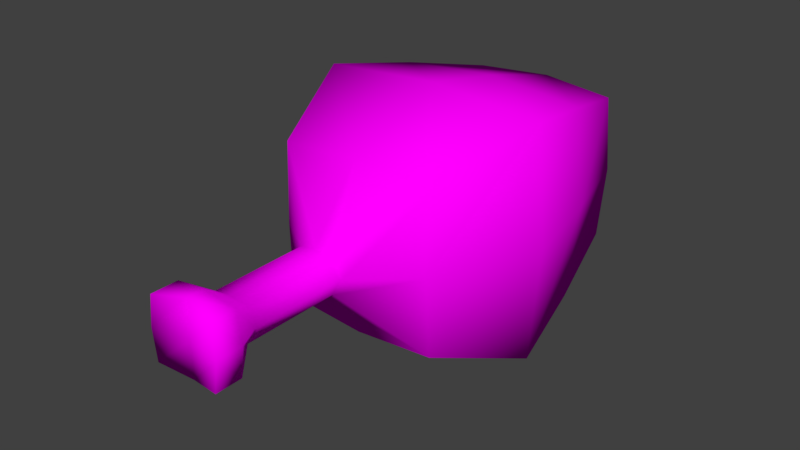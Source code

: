 # Source: Meat.blend  (saved by Blender 2.78.0; exported with 4.5.12 LTS)
import bpy
from mathutils import Matrix  # noqa: F401  (used for matrix-valued properties, if any)

bpy.ops.wm.read_factory_settings(use_empty=True)
scene = bpy.context.scene
scene.name = 'Scene'

# ---- collections
col_collection_1 = bpy.data.collections.new('Collection 1'); scene.collection.children.link(col_collection_1)

# ---- images (referenced by path relative to the original .blend; pixels are not part of the script)
import os
ASSET_DIR = os.environ.get("B2B_ASSET_DIR", "")  # directory of the original .blend (textures are referenced by path, not embedded)
HERE = os.path.dirname(os.path.abspath(__file__))  # packed textures are extracted next to this script under _unpacked/

def load_image(name, relpath, width, height, colorspace="sRGB"):
    """Load a texture the original file referenced (path relative to the .blend, or extracted next to this script)."""
    p = next((c for c in (os.path.join(HERE, relpath), os.path.join(ASSET_DIR, relpath)) if relpath and os.path.exists(c)), "")
    if p:
        img = bpy.data.images.load(p, check_existing=True)
        img.name = name
    else:  # same state as the original file: an image datablock whose file is absent (Cycles renders it pink)
        img = bpy.data.images.new(name, width, height)
        img.source = "FILE"
        img.filepath = "//" + (relpath or name)
    img.colorspace_settings.name = colorspace
    return img
img_uv_checker_large_png = load_image('uv_checker large.png', 'uv_checker large.png', 1024, 1024, 'sRGB')

# ---- materials (node trees are filled in below, after node groups)
mat_meat = bpy.data.materials.new('Meat')
mat_meat.alpha_threshold = 0.0
mat_meat.roughness = 0.5

# ---- material node trees
mat_meat.use_nodes = True; mat_meat.node_tree.nodes.clear()
_N = mat_meat.node_tree.nodes; _L = mat_meat.node_tree.links
n0 = _N.new('ShaderNodeOutputMaterial'); n0.name = 'Material Output'; n0.location = (300, 300)
n1 = _N.new('ShaderNodeBsdfDiffuse'); n1.name = 'Diffuse BSDF'; n1.location = (10, 300)
n2 = _N.new('ShaderNodeTexImage'); n2.name = 'Image Texture'; n2.location = (-215, 334)
n2.width = 140
n2.image = img_uv_checker_large_png
_L.new(n1.outputs[0], n0.inputs[0])
_L.new(n2.outputs[0], n1.inputs[0])
n0.is_active_output = True

# ---- world
world_world = bpy.data.worlds.new('World'); scene.world = world_world
world_world.color = (0.05088, 0.05088, 0.05088)
world_world.use_sun_shadow = False
world_world.sun_shadow_jitter_overblur = 0.0
world_world.cycles.sampling_method = 'MANUAL'

# ---- meshes
me_cube_001 = bpy.data.meshes.new('Cube.001')
me_cube_001.from_pydata([(-0.09971, 0.2209, -0.09919), (-0.02216, -0.2233, -0.02349), (-0.09971, 0.2209, 0.09919), (-0.02216, -0.2233, 0.02349), (0.09971, 0.2209, -0.09919), (0.02216, -0.2233, -0.02349), (0.09971, 0.2209, 0.09919), (0.02216, -0.2233, 0.02349), (1.081e-12, 0.228, 0.1057), (3.662e-11, -0.2254, 0.02787), (1.081e-12, 0.228, -0.1057), (3.662e-11, -0.2254, -0.02787), (-0.1077, 0.2213, 5.69e-09), (-0.03527, -0.2233, -7.056e-09), (0.1077, 0.2213, 5.69e-09), (0.03527, -0.2233, -7.056e-09), (-0.04882, -0.3811, -1.664e-08), (5.519e-11, 0.2563, 6.036e-09), (-0.1541, -0.0244, -0.1541), (-0.1541, -0.0244, 0.1541), (0.1541, -0.0244, 0.1541), (0.1541, -0.0244, -0.1541), (0.0, -0.02062, -0.1642), (0.0, -0.02062, 0.1642), (0.1673, -0.02578, 1.554e-16), (-0.1673, -0.02578, 1.554e-16), (-0.1297, 0.09676, 0.1296), (0.1297, 0.09676, 0.1296), (0.1297, 0.09676, -0.1296), (1.292e-14, 0.1022, -0.1396), (1.292e-14, 0.1022, 0.1396), (0.1405, 0.1024, 3.09e-09), (-0.1405, 0.1024, 3.09e-09), (-0.1297, 0.09676, -0.1296), (-0.1071, -0.1566, -0.1051), (-0.1071, -0.1566, 0.1051), (0.1071, -0.1566, 0.1051), (0.1071, -0.1566, -0.1051), (2.634e-12, -0.1578, -0.1129), (2.634e-12, -0.1578, 0.1129), (0.105, -0.1625, -3.948e-09), (-0.105, -0.1625, -3.948e-09), (-0.03527, -0.3517, -1.536e-08), (-0.02216, -0.3517, 0.02349), (3.662e-11, -0.3539, 0.02787), (0.02216, -0.3517, 0.02349), (0.03527, -0.3517, -1.536e-08), (0.02216, -0.3517, -0.02349), (3.662e-11, -0.3539, -0.02787), (-0.02216, -0.3517, -0.02349), (-0.04882, -0.4168, -1.664e-08), (-0.04376, -0.3811, 0.04086), (4.863e-11, -0.384, 0.04848), (0.04376, -0.3811, 0.04086), (0.04882, -0.3811, -1.664e-08), (0.04376, -0.3811, -0.04086), (4.863e-11, -0.384, -0.04848), (-0.04376, -0.3811, -0.04086), (-0.04376, -0.4168, 0.04086), (4.863e-11, -0.4073, 0.04848), (0.04376, -0.4168, 0.04086), (0.04882, -0.4168, -1.664e-08), (0.04376, -0.4168, -0.04086), (4.863e-11, -0.4073, -0.04848), (-0.04376, -0.4168, -0.04086), (6.469e-11, -0.4075, -1.68e-08)], [], [(41, 13, 3, 35), (39, 9, 7, 36), (40, 15, 5, 37), (38, 11, 1, 34), (17, 14, 4, 10), (5, 15, 46, 47), (13, 1, 49, 42), (12, 17, 10, 0), (37, 5, 11, 38), (35, 3, 9, 39), (2, 8, 17, 12), (15, 7, 45, 46), (7, 9, 44, 45), (8, 6, 14, 17), (36, 7, 15, 40), (34, 1, 13, 41), (33, 18, 25, 32), (27, 20, 24, 31), (26, 19, 23, 30), (28, 21, 22, 29), (29, 22, 18, 33), (31, 24, 21, 28), (30, 23, 20, 27), (32, 25, 19, 26), (12, 32, 26, 2), (8, 30, 27, 6), (14, 31, 28, 4), (10, 29, 33, 0), (4, 28, 29, 10), (2, 26, 30, 8), (6, 27, 31, 14), (0, 33, 32, 12), (18, 34, 41, 25), (20, 36, 40, 24), (19, 35, 39, 23), (21, 37, 38, 22), (22, 38, 34, 18), (24, 40, 37, 21), (23, 39, 36, 20), (25, 41, 35, 19), (42, 49, 57, 16), (43, 42, 16, 51), (47, 46, 54, 55), (44, 43, 51, 52), (11, 5, 47, 48), (9, 3, 43, 44), (3, 13, 42, 43), (1, 11, 48, 49), (55, 54, 61, 62), (52, 51, 58, 59), (54, 53, 60, 61), (53, 52, 59, 60), (48, 47, 55, 56), (49, 48, 56, 57), (45, 44, 52, 53), (46, 45, 53, 54), (65, 50, 64, 63), (61, 65, 63, 62), (60, 59, 65, 61), (59, 58, 50, 65), (51, 16, 50, 58), (16, 57, 64, 50), (56, 55, 62, 63), (57, 56, 63, 64)])
me_cube_001.polygons.foreach_set('use_smooth', [True] * 64)
_uv = me_cube_001.uv_layers.new(name='UVMap')
_uv.uv.foreach_set('vector', [0.2349, 0.6375, 0.1007, 0.5861, 0.1012, 0.5386, 0.2761, 0.5681, 0.2632, 0.5, 0.104, 0.5, 0.1012, 0.4614, 0.2761, 0.4319, 0.2349, 0.3625, 0.1007, 0.4139, 0.06977, 0.3782, 0.2326, 0.2635, 0.1116, 0.8379, 0.03064, 0.6424, 0.06977, 0.6218, 0.2326, 0.7365, 0.6475, 0.5, 0.5187, 0.3956, 0.556, 0.3214, 0.6906, 0.3043, 0.978, 0.04415, 0.9828, 0.08564, 0.7948, 0.1096, 0.7766, 0.07217, 0.9841, 0.2379, 0.9793, 0.2813, 0.7747, 0.2479, 0.7935, 0.2112, 0.5187, 0.6044, 0.6475, 0.5, 0.6906, 0.6957, 0.556, 0.6786, 0.2326, 0.2635, 0.06977, 0.3782, 0.03064, 0.3576, 0.1116, 0.1621, 0.2761, 0.5681, 0.1012, 0.5386, 0.104, 0.5, 0.2632, 0.5, 0.4792, 0.5547, 0.4898, 0.5, 0.6475, 0.5, 0.5187, 0.6044, 0.9828, 0.08564, 0.9865, 0.1275, 0.8086, 0.1373, 0.7948, 0.1096, 0.9865, 0.1275, 0.9846, 0.1616, 0.8066, 0.1606, 0.8086, 0.1373, 0.4898, 0.5, 0.4792, 0.4453, 0.5187, 0.3956, 0.6475, 0.5, 0.2761, 0.4319, 0.1012, 0.4614, 0.1007, 0.4139, 0.2349, 0.3625, 0.2326, 0.7365, 0.06977, 0.6218, 0.1007, 0.5861, 0.2349, 0.6375, 0.4599, 0.7453, 0.356, 0.7596, 0.3512, 0.656, 0.4378, 0.6427, 0.4129, 0.4325, 0.3532, 0.4295, 0.3512, 0.344, 0.4378, 0.3573, 0.4129, 0.5675, 0.3532, 0.5705, 0.3521, 0.5, 0.4165, 0.5, 0.4599, 0.2547, 0.356, 0.2404, 0.3479, 0.01224, 0.5737, 0.1015, 0.5737, 0.8985, 0.3479, 0.9878, 0.356, 0.7596, 0.4599, 0.7453, 0.4378, 0.3573, 0.3512, 0.344, 0.356, 0.2404, 0.4599, 0.2547, 0.4165, 0.5, 0.3521, 0.5, 0.3532, 0.4295, 0.4129, 0.4325, 0.4378, 0.6427, 0.3512, 0.656, 0.3532, 0.5705, 0.4129, 0.5675, 0.5187, 0.6044, 0.4378, 0.6427, 0.4129, 0.5675, 0.4792, 0.5547, 0.4898, 0.5, 0.4165, 0.5, 0.4129, 0.4325, 0.4792, 0.4453, 0.5187, 0.3956, 0.4378, 0.3573, 0.4599, 0.2547, 0.556, 0.3214, 0.6906, 0.6957, 0.5737, 0.8985, 0.4599, 0.7453, 0.556, 0.6786, 0.556, 0.3214, 0.4599, 0.2547, 0.5737, 0.1015, 0.6906, 0.3043, 0.4792, 0.5547, 0.4129, 0.5675, 0.4165, 0.5, 0.4898, 0.5, 0.4792, 0.4453, 0.4129, 0.4325, 0.4378, 0.3573, 0.5187, 0.3956, 0.556, 0.6786, 0.4599, 0.7453, 0.4378, 0.6427, 0.5187, 0.6044, 0.356, 0.7596, 0.2326, 0.7365, 0.2349, 0.6375, 0.3512, 0.656, 0.3532, 0.4295, 0.2761, 0.4319, 0.2349, 0.3625, 0.3512, 0.344, 0.3532, 0.5705, 0.2761, 0.5681, 0.2632, 0.5, 0.3521, 0.5, 0.356, 0.2404, 0.2326, 0.2635, 0.1116, 0.1621, 0.3479, 0.01224, 0.3479, 0.9878, 0.1116, 0.8379, 0.2326, 0.7365, 0.356, 0.7596, 0.3512, 0.344, 0.2349, 0.3625, 0.2326, 0.2635, 0.356, 0.2404, 0.3521, 0.5, 0.2632, 0.5, 0.2761, 0.4319, 0.3532, 0.4295, 0.3512, 0.656, 0.2349, 0.6375, 0.2761, 0.5681, 0.3532, 0.5705, 0.7935, 0.2112, 0.7747, 0.2479, 0.7461, 0.2034, 0.7681, 0.1933, 0.8082, 0.1839, 0.7935, 0.2112, 0.7681, 0.1933, 0.7764, 0.1758, 0.7766, 0.07217, 0.7948, 0.1096, 0.7687, 0.1272, 0.7472, 0.1167, 0.8066, 0.1606, 0.8082, 0.1839, 0.7764, 0.1758, 0.7792, 0.1604, 0.9708, 0.00975, 0.978, 0.04415, 0.7766, 0.07217, 0.7488, 0.0363, 0.9846, 0.1616, 0.9865, 0.1958, 0.8082, 0.1839, 0.8066, 0.1606, 0.9865, 0.1958, 0.9841, 0.2379, 0.7935, 0.2112, 0.8082, 0.1839, 0.9793, 0.2813, 0.971, 0.3161, 0.7457, 0.2836, 0.7747, 0.2479, 0.7472, 0.1167, 0.7687, 0.1272, 0.7585, 0.1407, 0.7446, 0.1345, 0.7792, 0.1604, 0.7764, 0.1758, 0.767, 0.1725, 0.7705, 0.1604, 0.7687, 0.1272, 0.7766, 0.1444, 0.7671, 0.149, 0.7585, 0.1407, 0.7766, 0.1444, 0.7792, 0.1604, 0.7705, 0.1604, 0.7671, 0.149, 0.7488, 0.0363, 0.7766, 0.07217, 0.7472, 0.1167, 0.6688, 0.09024, 0.7747, 0.2479, 0.7457, 0.2836, 0.6661, 0.227, 0.7461, 0.2034, 0.8086, 0.1373, 0.8066, 0.1606, 0.7792, 0.1604, 0.7766, 0.1444, 0.7948, 0.1096, 0.8086, 0.1373, 0.7766, 0.1444, 0.7687, 0.1272, 0.7506, 0.1599, 0.7577, 0.1794, 0.7429, 0.1838, 0.6514, 0.1576, 0.7585, 0.1407, 0.7506, 0.1599, 0.6514, 0.1576, 0.7446, 0.1345, 0.7671, 0.149, 0.7705, 0.1604, 0.7506, 0.1599, 0.7585, 0.1407, 0.7705, 0.1604, 0.767, 0.1725, 0.7577, 0.1794, 0.7506, 0.1599, 0.7764, 0.1758, 0.7681, 0.1933, 0.7577, 0.1794, 0.767, 0.1725, 0.7681, 0.1933, 0.7461, 0.2034, 0.7429, 0.1838, 0.7577, 0.1794, 0.6688, 0.09024, 0.7472, 0.1167, 0.7446, 0.1345, 0.6514, 0.1576, 0.7461, 0.2034, 0.6661, 0.227, 0.6514, 0.1576, 0.7429, 0.1838])
me_cube_001.materials.append(mat_meat)
me_cube_001.use_remesh_preserve_volume = False
me_cube_001.use_remesh_preserve_attributes = False
me_cube_001.use_mirror_vertex_groups = False
me_cube_001.update()

# ---- objects
ob_meat = bpy.data.objects.new('Meat', me_cube_001)

# ---- transforms, parenting, visibility, modifiers, constraints
ob_meat.location = (0.0, 0.0, 0.0)
ob_meat.lineart.crease_threshold = 0.0

# ---- collection membership
col_collection_1.objects.link(ob_meat)

# ---- scene / render settings (as saved in the file)
scene.frame_start = 1; scene.frame_end = 250; scene.frame_set(1)
scene.render.engine = 'CYCLES'
scene.render.resolution_percentage = 50
scene.render.dither_intensity = 0.0
scene.cycles.use_denoising = False
scene.cycles.samples = 128
scene.cycles.sampling_pattern = 'TABULATED_SOBOL'
scene.cycles.light_sampling_threshold = 0.0
scene.cycles.use_adaptive_sampling = False
scene.cycles.use_light_tree = False
scene.cycles.blur_glossy = 0.0
scene.cycles.sample_clamp_indirect = 0.0
scene.view_settings.view_transform = 'Standard'
bpy.context.view_layer.update()

# ---- added for rendering (the .blend has no active camera and no usable light): camera, sun
cam_auto = bpy.data.cameras.new('AutoCamera')
cam_auto.lens = 50.0
cam_auto.sensor_width = 36.0
cam_auto.clip_end = 1000.0
ob_auto_camera = bpy.data.objects.new('AutoCamera', cam_auto)
scene.collection.objects.link(ob_auto_camera)
ob_auto_camera.location = (0.758886, -0.990935, 0.607109)
ob_auto_camera.rotation_euler = (1.09748, -7.21219e-08, 0.694738)
scene.camera = ob_auto_camera
light_auto_sun = bpy.data.lights.new('AutoSun', 'SUN')
light_auto_sun.energy = 3.0
light_auto_sun.angle = 0.0523599
ob_auto_sun = bpy.data.objects.new('AutoSun', light_auto_sun)
scene.collection.objects.link(ob_auto_sun)
ob_auto_sun.rotation_euler = (0.872665, 0.174533, 0.523599)
bpy.context.view_layer.update()
